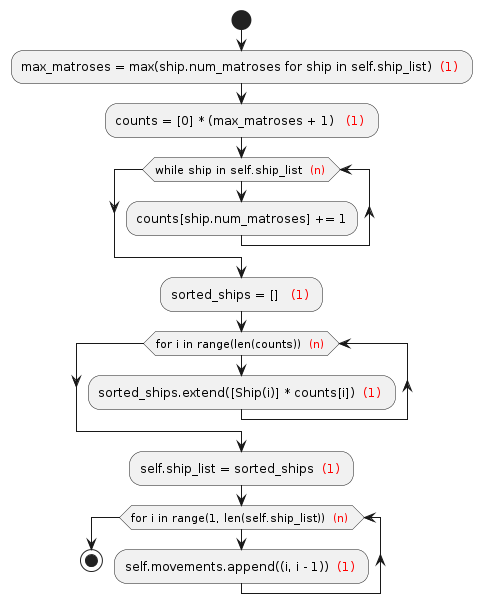

The diagram above was rendered by PlantUML. Its source (embedded in the PNG):
@startuml
start


:max_matroses = max(ship.num_matroses for ship in self.ship_list) <font color=red> (1) </font>;
:counts = [0] * (max_matroses + 1)  <font color=red> (1) </font>;

while (while ship in self.ship_list <font color=red> (n) </font>)
  :counts[ship.num_matroses] += 1;
endwhile
:sorted_ships = []  <font color=red> (1) </font>;

while (for i in range(len(counts)) <font color=red> (n) </font>)
  :sorted_ships.extend([Ship(i)] * counts[i]) <font color=red> (1) </font>;
endwhile
:self.ship_list = sorted_ships <font color=red> (1) </font>;

while (for i in range(1, len(self.ship_list)) <font color=red> (n) </font>)
  :self.movements.append((i, i - 1)) <font color=red> (1) </font>;
endwhile
stop
@enduml